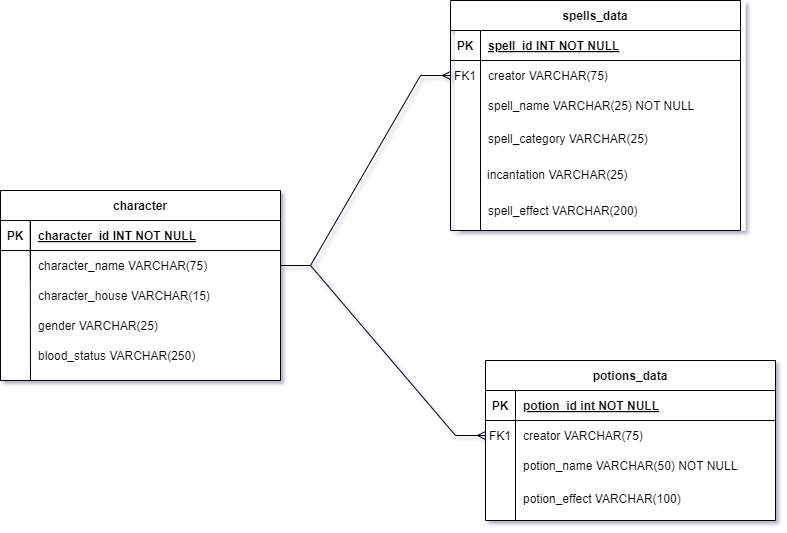

The diagram above was exported from draw.io. Its source (the exported page's mxGraphModel, read from the mxfile embedded in the PNG):
<mxGraphModel dx="1434" dy="746" grid="1" gridSize="10" guides="1" tooltips="1" connect="1" arrows="1" fold="1" page="1" pageScale="1" pageWidth="1100" pageHeight="850" background="none" math="0" shadow="1" extFonts="Permanent Marker^https://fonts.googleapis.com/css?family=Permanent+Marker">
  <root>
    <mxCell id="0" />
    <mxCell id="1" parent="0" />
    <mxCell id="ZVXHuDaAD3rtmwCPFs_9-10" value="" style="group;fillColor=default;" vertex="1" connectable="0" parent="1">
      <mxGeometry x="600" y="140" width="290" height="230" as="geometry" />
    </mxCell>
    <mxCell id="C-vyLk0tnHw3VtMMgP7b-2" value="spells_data" style="shape=table;startSize=30;container=1;collapsible=1;childLayout=tableLayout;fixedRows=1;rowLines=0;fontStyle=1;align=center;resizeLast=1;" parent="ZVXHuDaAD3rtmwCPFs_9-10" vertex="1">
      <mxGeometry x="-5" width="290" height="230.00000000000003" as="geometry">
        <mxRectangle x="450" y="120" width="70" height="30" as="alternateBounds" />
      </mxGeometry>
    </mxCell>
    <mxCell id="C-vyLk0tnHw3VtMMgP7b-3" value="" style="shape=partialRectangle;collapsible=0;dropTarget=0;pointerEvents=0;fillColor=none;points=[[0,0.5],[1,0.5]];portConstraint=eastwest;top=0;left=0;right=0;bottom=1;" parent="C-vyLk0tnHw3VtMMgP7b-2" vertex="1">
      <mxGeometry y="30" width="290" height="30" as="geometry" />
    </mxCell>
    <mxCell id="C-vyLk0tnHw3VtMMgP7b-4" value="PK" style="shape=partialRectangle;overflow=hidden;connectable=0;fillColor=none;top=0;left=0;bottom=0;right=0;fontStyle=1;" parent="C-vyLk0tnHw3VtMMgP7b-3" vertex="1">
      <mxGeometry width="30" height="30" as="geometry">
        <mxRectangle width="30" height="30" as="alternateBounds" />
      </mxGeometry>
    </mxCell>
    <mxCell id="C-vyLk0tnHw3VtMMgP7b-5" value="spell_id INT NOT NULL " style="shape=partialRectangle;overflow=hidden;connectable=0;fillColor=none;top=0;left=0;bottom=0;right=0;align=left;spacingLeft=6;fontStyle=5;" parent="C-vyLk0tnHw3VtMMgP7b-3" vertex="1">
      <mxGeometry x="30" width="260" height="30" as="geometry">
        <mxRectangle width="260" height="30" as="alternateBounds" />
      </mxGeometry>
    </mxCell>
    <mxCell id="C-vyLk0tnHw3VtMMgP7b-6" value="" style="shape=partialRectangle;collapsible=0;dropTarget=0;pointerEvents=0;fillColor=none;points=[[0,0.5],[1,0.5]];portConstraint=eastwest;top=0;left=0;right=0;bottom=0;" parent="C-vyLk0tnHw3VtMMgP7b-2" vertex="1">
      <mxGeometry y="60" width="290" height="30" as="geometry" />
    </mxCell>
    <mxCell id="C-vyLk0tnHw3VtMMgP7b-7" value="FK1" style="shape=partialRectangle;overflow=hidden;connectable=0;fillColor=none;top=0;left=0;bottom=0;right=0;" parent="C-vyLk0tnHw3VtMMgP7b-6" vertex="1">
      <mxGeometry width="30" height="30" as="geometry">
        <mxRectangle width="30" height="30" as="alternateBounds" />
      </mxGeometry>
    </mxCell>
    <mxCell id="C-vyLk0tnHw3VtMMgP7b-8" value="creator VARCHAR(75)" style="shape=partialRectangle;overflow=hidden;connectable=0;fillColor=none;top=0;left=0;bottom=0;right=0;align=left;spacingLeft=6;" parent="C-vyLk0tnHw3VtMMgP7b-6" vertex="1">
      <mxGeometry x="30" width="260" height="30" as="geometry">
        <mxRectangle width="260" height="30" as="alternateBounds" />
      </mxGeometry>
    </mxCell>
    <mxCell id="C-vyLk0tnHw3VtMMgP7b-9" value="" style="shape=partialRectangle;collapsible=0;dropTarget=0;pointerEvents=0;fillColor=none;points=[[0,0.5],[1,0.5]];portConstraint=eastwest;top=0;left=0;right=0;bottom=0;" parent="C-vyLk0tnHw3VtMMgP7b-2" vertex="1">
      <mxGeometry y="90" width="290" height="30" as="geometry" />
    </mxCell>
    <mxCell id="C-vyLk0tnHw3VtMMgP7b-10" value="" style="shape=partialRectangle;overflow=hidden;connectable=0;fillColor=none;top=0;left=0;bottom=0;right=0;" parent="C-vyLk0tnHw3VtMMgP7b-9" vertex="1">
      <mxGeometry width="30" height="30" as="geometry">
        <mxRectangle width="30" height="30" as="alternateBounds" />
      </mxGeometry>
    </mxCell>
    <mxCell id="C-vyLk0tnHw3VtMMgP7b-11" value="spell_name VARCHAR(25) NOT NULL" style="shape=partialRectangle;overflow=hidden;connectable=0;fillColor=none;top=0;left=0;bottom=0;right=0;align=left;spacingLeft=6;" parent="C-vyLk0tnHw3VtMMgP7b-9" vertex="1">
      <mxGeometry x="30" width="260" height="30" as="geometry">
        <mxRectangle width="260" height="30" as="alternateBounds" />
      </mxGeometry>
    </mxCell>
    <mxCell id="ZVXHuDaAD3rtmwCPFs_9-4" value="incantation VARCHAR(25)" style="shape=partialRectangle;overflow=hidden;connectable=0;fillColor=none;top=0;left=0;bottom=0;right=0;align=left;spacingLeft=6;" vertex="1" parent="ZVXHuDaAD3rtmwCPFs_9-10">
      <mxGeometry x="24" y="155.93934837092732" width="260" height="36.31578947368421" as="geometry">
        <mxRectangle width="220" height="30" as="alternateBounds" />
      </mxGeometry>
    </mxCell>
    <mxCell id="ZVXHuDaAD3rtmwCPFs_9-5" value="spell_effect VARCHAR(200)" style="shape=partialRectangle;overflow=hidden;connectable=0;fillColor=none;top=0;left=0;bottom=0;right=0;align=left;spacingLeft=6;" vertex="1" parent="ZVXHuDaAD3rtmwCPFs_9-10">
      <mxGeometry x="25" y="192.25799498746872" width="260" height="36.31578947368421" as="geometry">
        <mxRectangle width="220" height="30" as="alternateBounds" />
      </mxGeometry>
    </mxCell>
    <mxCell id="ZVXHuDaAD3rtmwCPFs_9-18" value="spell_category VARCHAR(25)" style="shape=partialRectangle;overflow=hidden;connectable=0;fillColor=none;top=0;left=0;bottom=0;right=0;align=left;spacingLeft=6;" vertex="1" parent="ZVXHuDaAD3rtmwCPFs_9-10">
      <mxGeometry x="25" y="119.6241102756892" width="260" height="36.31578947368421" as="geometry">
        <mxRectangle width="220" height="30" as="alternateBounds" />
      </mxGeometry>
    </mxCell>
    <mxCell id="ZVXHuDaAD3rtmwCPFs_9-25" value="" style="endArrow=none;html=1;rounded=0;entryX=0.106;entryY=0;entryDx=0;entryDy=0;entryPerimeter=0;" edge="1" parent="ZVXHuDaAD3rtmwCPFs_9-10">
      <mxGeometry width="50" height="50" relative="1" as="geometry">
        <mxPoint x="25" y="229.57" as="sourcePoint" />
        <mxPoint x="25" y="69.57" as="targetPoint" />
      </mxGeometry>
    </mxCell>
    <mxCell id="ZVXHuDaAD3rtmwCPFs_9-11" value="" style="group;fillColor=default;" vertex="1" connectable="0" parent="1">
      <mxGeometry x="145" y="330" width="280" height="190" as="geometry" />
    </mxCell>
    <mxCell id="ZVXHuDaAD3rtmwCPFs_9-13" value="" style="group" vertex="1" connectable="0" parent="ZVXHuDaAD3rtmwCPFs_9-11">
      <mxGeometry width="280" height="190" as="geometry" />
    </mxCell>
    <mxCell id="C-vyLk0tnHw3VtMMgP7b-23" value="character" style="shape=table;startSize=30;container=1;collapsible=1;childLayout=tableLayout;fixedRows=1;rowLines=0;fontStyle=1;align=center;resizeLast=1;" parent="ZVXHuDaAD3rtmwCPFs_9-13" vertex="1">
      <mxGeometry width="280" height="190" as="geometry" />
    </mxCell>
    <mxCell id="C-vyLk0tnHw3VtMMgP7b-24" value="" style="shape=partialRectangle;collapsible=0;dropTarget=0;pointerEvents=0;fillColor=none;points=[[0,0.5],[1,0.5]];portConstraint=eastwest;top=0;left=0;right=0;bottom=1;" parent="C-vyLk0tnHw3VtMMgP7b-23" vertex="1">
      <mxGeometry y="30" width="280" height="30" as="geometry" />
    </mxCell>
    <mxCell id="C-vyLk0tnHw3VtMMgP7b-25" value="PK" style="shape=partialRectangle;overflow=hidden;connectable=0;fillColor=none;top=0;left=0;bottom=0;right=0;fontStyle=1;" parent="C-vyLk0tnHw3VtMMgP7b-24" vertex="1">
      <mxGeometry width="30" height="30" as="geometry">
        <mxRectangle width="30" height="30" as="alternateBounds" />
      </mxGeometry>
    </mxCell>
    <mxCell id="C-vyLk0tnHw3VtMMgP7b-26" value="character_id INT NOT NULL" style="shape=partialRectangle;overflow=hidden;connectable=0;fillColor=none;top=0;left=0;bottom=0;right=0;align=left;spacingLeft=6;fontStyle=5;" parent="C-vyLk0tnHw3VtMMgP7b-24" vertex="1">
      <mxGeometry x="30" width="250" height="30" as="geometry">
        <mxRectangle width="250" height="30" as="alternateBounds" />
      </mxGeometry>
    </mxCell>
    <mxCell id="C-vyLk0tnHw3VtMMgP7b-27" value="" style="shape=partialRectangle;collapsible=0;dropTarget=0;pointerEvents=0;fillColor=none;points=[[0,0.5],[1,0.5]];portConstraint=eastwest;top=0;left=0;right=0;bottom=0;" parent="C-vyLk0tnHw3VtMMgP7b-23" vertex="1">
      <mxGeometry y="60" width="280" height="30" as="geometry" />
    </mxCell>
    <mxCell id="C-vyLk0tnHw3VtMMgP7b-28" value="" style="shape=partialRectangle;overflow=hidden;connectable=0;fillColor=none;top=0;left=0;bottom=0;right=0;" parent="C-vyLk0tnHw3VtMMgP7b-27" vertex="1">
      <mxGeometry width="30" height="30" as="geometry">
        <mxRectangle width="30" height="30" as="alternateBounds" />
      </mxGeometry>
    </mxCell>
    <mxCell id="C-vyLk0tnHw3VtMMgP7b-29" value="character_name VARCHAR(75) " style="shape=partialRectangle;overflow=hidden;connectable=0;fillColor=none;top=0;left=0;bottom=0;right=0;align=left;spacingLeft=6;" parent="C-vyLk0tnHw3VtMMgP7b-27" vertex="1">
      <mxGeometry x="30" width="250" height="30" as="geometry">
        <mxRectangle width="250" height="30" as="alternateBounds" />
      </mxGeometry>
    </mxCell>
    <mxCell id="ZVXHuDaAD3rtmwCPFs_9-1" value="character_house VARCHAR(15) " style="shape=partialRectangle;overflow=hidden;connectable=0;fillColor=none;top=0;left=0;bottom=0;right=0;align=left;spacingLeft=6;" vertex="1" parent="ZVXHuDaAD3rtmwCPFs_9-13">
      <mxGeometry x="30" y="90" width="250" height="30" as="geometry">
        <mxRectangle width="220" height="30" as="alternateBounds" />
      </mxGeometry>
    </mxCell>
    <mxCell id="ZVXHuDaAD3rtmwCPFs_9-2" value="gender VARCHAR(25) " style="shape=partialRectangle;overflow=hidden;connectable=0;fillColor=none;top=0;left=0;bottom=0;right=0;align=left;spacingLeft=6;" vertex="1" parent="ZVXHuDaAD3rtmwCPFs_9-13">
      <mxGeometry x="30" y="120" width="220" height="30" as="geometry">
        <mxRectangle width="220" height="30" as="alternateBounds" />
      </mxGeometry>
    </mxCell>
    <mxCell id="ZVXHuDaAD3rtmwCPFs_9-3" value="blood_status VARCHAR(250)" style="shape=partialRectangle;overflow=hidden;connectable=0;fillColor=none;top=0;left=0;bottom=0;right=0;align=left;spacingLeft=6;" vertex="1" parent="ZVXHuDaAD3rtmwCPFs_9-13">
      <mxGeometry x="30" y="150" width="220" height="30" as="geometry">
        <mxRectangle width="220" height="30" as="alternateBounds" />
      </mxGeometry>
    </mxCell>
    <mxCell id="ZVXHuDaAD3rtmwCPFs_9-24" value="" style="endArrow=none;html=1;rounded=0;entryX=0.106;entryY=0;entryDx=0;entryDy=0;entryPerimeter=0;" edge="1" parent="ZVXHuDaAD3rtmwCPFs_9-13" target="C-vyLk0tnHw3VtMMgP7b-24">
      <mxGeometry width="50" height="50" relative="1" as="geometry">
        <mxPoint x="30" y="190" as="sourcePoint" />
        <mxPoint x="65" y="45" as="targetPoint" />
      </mxGeometry>
    </mxCell>
    <mxCell id="ZVXHuDaAD3rtmwCPFs_9-12" value="" style="group" vertex="1" connectable="0" parent="1">
      <mxGeometry x="630" y="500" width="290" height="160" as="geometry" />
    </mxCell>
    <mxCell id="C-vyLk0tnHw3VtMMgP7b-13" value="potions_data" style="shape=table;startSize=30;container=1;collapsible=1;childLayout=tableLayout;fixedRows=1;rowLines=0;fontStyle=1;align=center;resizeLast=1;fillColor=default;swimlaneFillColor=default;" parent="ZVXHuDaAD3rtmwCPFs_9-12" vertex="1">
      <mxGeometry width="290" height="160" as="geometry" />
    </mxCell>
    <mxCell id="C-vyLk0tnHw3VtMMgP7b-14" value="" style="shape=partialRectangle;collapsible=0;dropTarget=0;pointerEvents=0;fillColor=none;points=[[0,0.5],[1,0.5]];portConstraint=eastwest;top=0;left=0;right=0;bottom=1;" parent="C-vyLk0tnHw3VtMMgP7b-13" vertex="1">
      <mxGeometry y="30" width="290" height="30" as="geometry" />
    </mxCell>
    <mxCell id="C-vyLk0tnHw3VtMMgP7b-15" value="PK" style="shape=partialRectangle;overflow=hidden;connectable=0;fillColor=none;top=0;left=0;bottom=0;right=0;fontStyle=1;" parent="C-vyLk0tnHw3VtMMgP7b-14" vertex="1">
      <mxGeometry width="30" height="30" as="geometry">
        <mxRectangle width="30" height="30" as="alternateBounds" />
      </mxGeometry>
    </mxCell>
    <mxCell id="C-vyLk0tnHw3VtMMgP7b-16" value="potion_id int NOT NULL " style="shape=partialRectangle;overflow=hidden;connectable=0;fillColor=none;top=0;left=0;bottom=0;right=0;align=left;spacingLeft=6;fontStyle=5;" parent="C-vyLk0tnHw3VtMMgP7b-14" vertex="1">
      <mxGeometry x="30" width="260" height="30" as="geometry">
        <mxRectangle width="260" height="30" as="alternateBounds" />
      </mxGeometry>
    </mxCell>
    <mxCell id="C-vyLk0tnHw3VtMMgP7b-17" value="" style="shape=partialRectangle;collapsible=0;dropTarget=0;pointerEvents=0;fillColor=none;points=[[0,0.5],[1,0.5]];portConstraint=eastwest;top=0;left=0;right=0;bottom=0;" parent="C-vyLk0tnHw3VtMMgP7b-13" vertex="1">
      <mxGeometry y="60" width="290" height="30" as="geometry" />
    </mxCell>
    <mxCell id="C-vyLk0tnHw3VtMMgP7b-18" value="FK1" style="shape=partialRectangle;overflow=hidden;connectable=0;fillColor=none;top=0;left=0;bottom=0;right=0;" parent="C-vyLk0tnHw3VtMMgP7b-17" vertex="1">
      <mxGeometry width="30" height="30" as="geometry">
        <mxRectangle width="30" height="30" as="alternateBounds" />
      </mxGeometry>
    </mxCell>
    <mxCell id="C-vyLk0tnHw3VtMMgP7b-19" value="creator VARCHAR(75) " style="shape=partialRectangle;overflow=hidden;connectable=0;fillColor=none;top=0;left=0;bottom=0;right=0;align=left;spacingLeft=6;" parent="C-vyLk0tnHw3VtMMgP7b-17" vertex="1">
      <mxGeometry x="30" width="260" height="30" as="geometry">
        <mxRectangle width="260" height="30" as="alternateBounds" />
      </mxGeometry>
    </mxCell>
    <mxCell id="C-vyLk0tnHw3VtMMgP7b-20" value="" style="shape=partialRectangle;collapsible=0;dropTarget=0;pointerEvents=0;fillColor=none;points=[[0,0.5],[1,0.5]];portConstraint=eastwest;top=0;left=0;right=0;bottom=0;" parent="C-vyLk0tnHw3VtMMgP7b-13" vertex="1">
      <mxGeometry y="90" width="290" height="30" as="geometry" />
    </mxCell>
    <mxCell id="C-vyLk0tnHw3VtMMgP7b-21" value="" style="shape=partialRectangle;overflow=hidden;connectable=0;fillColor=none;top=0;left=0;bottom=0;right=0;" parent="C-vyLk0tnHw3VtMMgP7b-20" vertex="1">
      <mxGeometry width="30" height="30" as="geometry">
        <mxRectangle width="30" height="30" as="alternateBounds" />
      </mxGeometry>
    </mxCell>
    <mxCell id="C-vyLk0tnHw3VtMMgP7b-22" value="potion_name VARCHAR(50) NOT NULL" style="shape=partialRectangle;overflow=hidden;connectable=0;fillColor=none;top=0;left=0;bottom=0;right=0;align=left;spacingLeft=6;" parent="C-vyLk0tnHw3VtMMgP7b-20" vertex="1">
      <mxGeometry x="30" width="260" height="30" as="geometry">
        <mxRectangle width="260" height="30" as="alternateBounds" />
      </mxGeometry>
    </mxCell>
    <mxCell id="ZVXHuDaAD3rtmwCPFs_9-6" value="potion_effect VARCHAR(100)" style="shape=partialRectangle;overflow=hidden;connectable=0;fillColor=none;top=0;left=0;bottom=0;right=0;align=left;spacingLeft=6;" vertex="1" parent="ZVXHuDaAD3rtmwCPFs_9-12">
      <mxGeometry x="30" y="125.00263157894737" width="220" height="25.263157894736842" as="geometry">
        <mxRectangle width="220" height="30" as="alternateBounds" />
      </mxGeometry>
    </mxCell>
    <mxCell id="ZVXHuDaAD3rtmwCPFs_9-26" value="" style="endArrow=none;html=1;rounded=0;" edge="1" parent="ZVXHuDaAD3rtmwCPFs_9-12">
      <mxGeometry width="50" height="50" relative="1" as="geometry">
        <mxPoint x="30" y="160" as="sourcePoint" />
        <mxPoint x="30" y="30" as="targetPoint" />
      </mxGeometry>
    </mxCell>
    <mxCell id="ZVXHuDaAD3rtmwCPFs_9-22" value="" style="edgeStyle=entityRelationEdgeStyle;fontSize=12;html=1;endArrow=ERmany;rounded=0;exitX=1;exitY=0.5;exitDx=0;exitDy=0;entryX=0;entryY=0.5;entryDx=0;entryDy=0;" edge="1" parent="1" source="C-vyLk0tnHw3VtMMgP7b-27" target="C-vyLk0tnHw3VtMMgP7b-6">
      <mxGeometry width="100" height="100" relative="1" as="geometry">
        <mxPoint x="450" y="410" as="sourcePoint" />
        <mxPoint x="550" y="310" as="targetPoint" />
      </mxGeometry>
    </mxCell>
    <mxCell id="ZVXHuDaAD3rtmwCPFs_9-23" value="" style="edgeStyle=entityRelationEdgeStyle;fontSize=12;html=1;endArrow=ERmany;rounded=0;entryX=0;entryY=0.5;entryDx=0;entryDy=0;exitX=1;exitY=0.5;exitDx=0;exitDy=0;" edge="1" parent="1" source="C-vyLk0tnHw3VtMMgP7b-27" target="C-vyLk0tnHw3VtMMgP7b-17">
      <mxGeometry width="100" height="100" relative="1" as="geometry">
        <mxPoint x="90" y="570" as="sourcePoint" />
        <mxPoint x="570" y="420" as="targetPoint" />
        <Array as="points">
          <mxPoint x="170" y="600" />
          <mxPoint x="230" y="720" />
          <mxPoint x="20" y="620" />
          <mxPoint x="140" y="585" />
        </Array>
      </mxGeometry>
    </mxCell>
  </root>
</mxGraphModel>